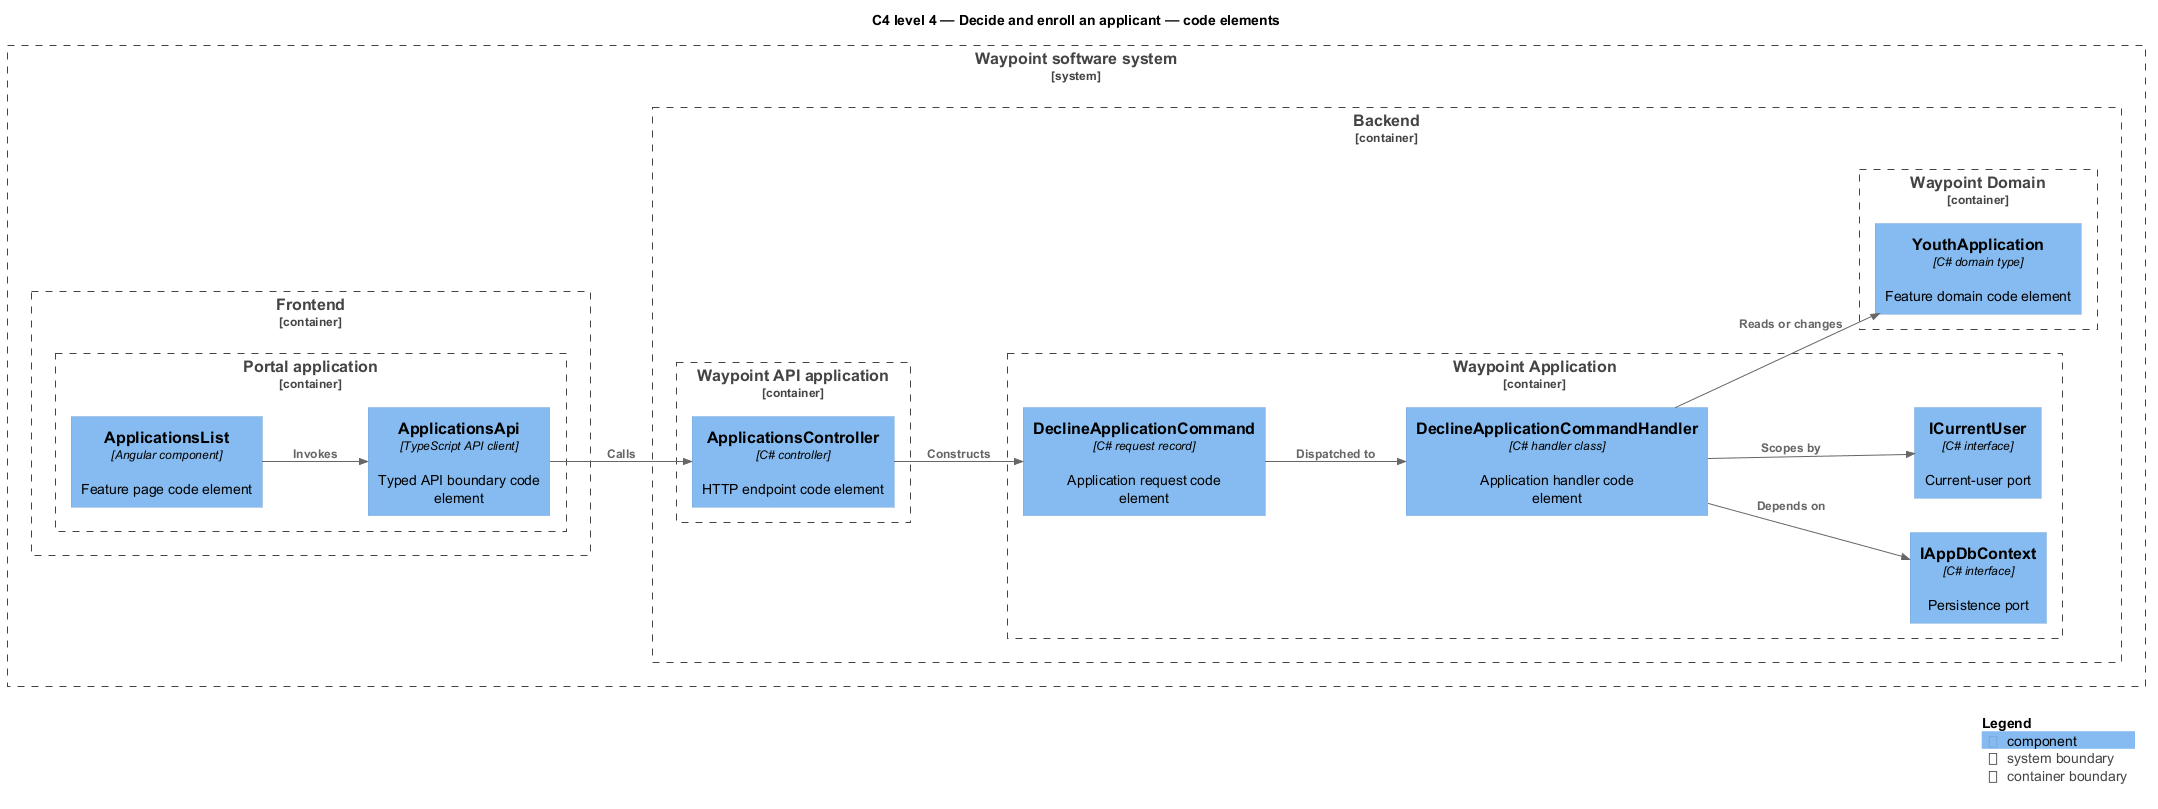

The diagram above was rendered by PlantUML. Its source (embedded in the PNG):
@startuml
!include <C4/C4_Component>
LAYOUT_LEFT_RIGHT()
title C4 level 4 — Decide and enroll an applicant — code elements
System_Boundary(waypoint, "Waypoint software system") {
  Container_Boundary(frontend, "Frontend") {
    Container_Boundary(frontend_app, "Portal application") {
      Component(page, "ApplicationsList", "Angular component", "Feature page code element")
      Component(client, "ApplicationsApi", "TypeScript API client", "Typed API boundary code element")
    }
  }
  Container_Boundary(backend, "Backend") {
    Container_Boundary(api_app, "Waypoint API application") {
      Component(controller, "ApplicationsController", "C# controller", "HTTP endpoint code element")
    }
    Container_Boundary(application, "Waypoint Application") {
      Component(request, "DeclineApplicationCommand", "C# request record", "Application request code element")
      Component(handler, "DeclineApplicationCommandHandler", "C# handler class", "Application handler code element")
      Component(dbport, "IAppDbContext", "C# interface", "Persistence port")
      Component(current, "ICurrentUser", "C# interface", "Current-user port")
    }
    Container_Boundary(domain, "Waypoint Domain") {
      Component(entity, "YouthApplication", "C# domain type", "Feature domain code element")
    }
  }
}
Rel(page, client, "Invokes")
Rel(client, controller, "Calls")
Rel(controller, request, "Constructs")
Rel(request, handler, "Dispatched to")
Rel(handler, dbport, "Depends on")
Rel(handler, current, "Scopes by")
Rel(handler, entity, "Reads or changes")
SHOW_LEGEND()
@enduml